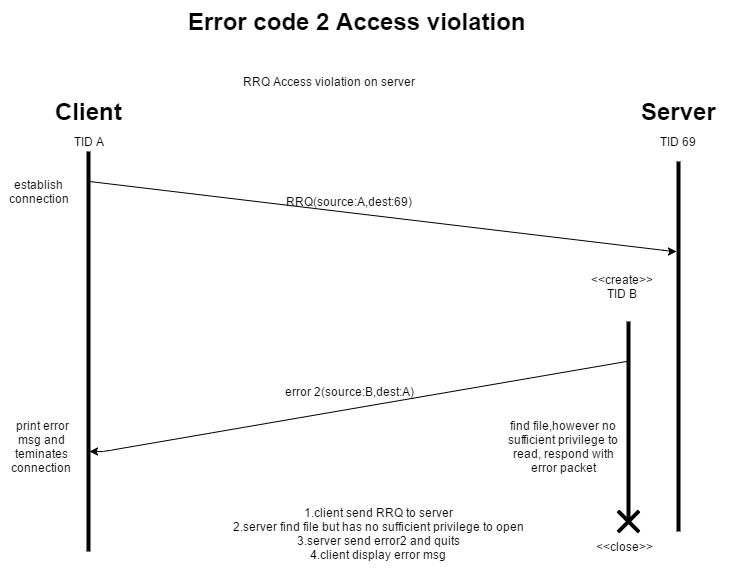

The diagram above was exported from draw.io. Its source (the exported page's mxGraphModel, read from the mxfile embedded in the PNG):
<mxGraphModel dx="798" dy="471" grid="1" gridSize="10" guides="1" tooltips="1" connect="1" arrows="1" fold="1" page="1" pageScale="1" pageWidth="826" pageHeight="1169" background="#ffffff" math="0" shadow="0">
  <root>
    <mxCell id="0" />
    <mxCell id="1" parent="0" />
    <mxCell id="2" value="" style="line;direction=south;html=1;perimeter=backbonePerimeter;points=[];outlineConnect=0;" vertex="1" parent="1">
      <mxGeometry x="80" y="210" width="30" height="400" as="geometry" />
    </mxCell>
    <mxCell id="3" value="" style="line;direction=south;html=1;perimeter=backbonePerimeter;points=[];outlineConnect=0;" vertex="1" parent="1">
      <mxGeometry x="680" y="220" width="10" height="370" as="geometry" />
    </mxCell>
    <mxCell id="4" value="Error code 2&amp;nbsp;&lt;span&gt;Access violation&lt;/span&gt;" style="text;html=1;fontSize=24;fontStyle=1;verticalAlign=middle;align=center;" vertex="1" parent="1">
      <mxGeometry x="313" y="60" width="100" height="40" as="geometry" />
    </mxCell>
    <mxCell id="5" value="Client" style="text;html=1;fontSize=24;fontStyle=1;verticalAlign=middle;align=center;" vertex="1" parent="1">
      <mxGeometry x="45" y="150" width="100" height="40" as="geometry" />
    </mxCell>
    <mxCell id="6" value="Server" style="text;html=1;fontSize=24;fontStyle=1;verticalAlign=middle;align=center;" vertex="1" parent="1">
      <mxGeometry x="635" y="150" width="100" height="40" as="geometry" />
    </mxCell>
    <mxCell id="7" value="TID A" style="text;html=1;strokeColor=none;fillColor=none;align=center;verticalAlign=middle;whiteSpace=wrap;overflow=hidden;" vertex="1" parent="1">
      <mxGeometry x="75" y="190" width="40" height="20" as="geometry" />
    </mxCell>
    <mxCell id="8" value="TID 69" style="text;html=1;strokeColor=none;fillColor=none;align=center;verticalAlign=middle;whiteSpace=wrap;overflow=hidden;" vertex="1" parent="1">
      <mxGeometry x="665" y="180" width="40" height="40" as="geometry" />
    </mxCell>
    <mxCell id="9" value="establish connection" style="text;html=1;strokeColor=none;fillColor=none;align=center;verticalAlign=middle;whiteSpace=wrap;overflow=hidden;" vertex="1" parent="1">
      <mxGeometry x="8" y="210" width="75" height="80" as="geometry" />
    </mxCell>
    <mxCell id="14" value="" style="line;direction=south;html=1;perimeter=backbonePerimeter;points=[];outlineConnect=0;rotation=-45;" vertex="1" parent="1">
      <mxGeometry x="630" y="565" width="10" height="30" as="geometry" />
    </mxCell>
    <mxCell id="15" value="" style="line;direction=south;html=1;perimeter=backbonePerimeter;points=[];outlineConnect=0;rotation=45;" vertex="1" parent="1">
      <mxGeometry x="630" y="565" width="10" height="30" as="geometry" />
    </mxCell>
    <mxCell id="19" value="&amp;lt;&amp;lt;close&amp;gt;&amp;gt;" style="text;html=1;strokeColor=none;fillColor=none;align=center;verticalAlign=middle;whiteSpace=wrap;overflow=hidden;" vertex="1" parent="1">
      <mxGeometry x="585" y="595" width="90" height="20" as="geometry" />
    </mxCell>
    <mxCell id="20" value="RRQ &lt;span&gt;Access violation&lt;/span&gt;&lt;span&gt;&amp;nbsp;on server&lt;/span&gt;&lt;br&gt;" style="text;html=1;strokeColor=none;fillColor=none;align=center;verticalAlign=middle;whiteSpace=wrap;overflow=hidden;" vertex="1" parent="1">
      <mxGeometry x="200" y="130" width="270" height="20" as="geometry" />
    </mxCell>
    <mxCell id="21" value="&amp;nbsp;print error msg and teminates connection" style="text;html=1;strokeColor=none;fillColor=none;align=center;verticalAlign=middle;whiteSpace=wrap;overflow=hidden;" vertex="1" parent="1">
      <mxGeometry x="8" y="450" width="80" height="110" as="geometry" />
    </mxCell>
    <mxCell id="22" value="RRQ(source:A,dest:69)" style="text;html=1;strokeColor=none;fillColor=none;align=center;verticalAlign=middle;whiteSpace=wrap;overflow=hidden;" vertex="1" parent="1">
      <mxGeometry x="250" y="250" width="210" height="20" as="geometry" />
    </mxCell>
    <mxCell id="23" value="&lt;div&gt;&lt;br&gt;&lt;/div&gt;&lt;div&gt;1.client send RRQ to server&lt;/div&gt;&lt;div&gt;2.server find file but has no sufficient privilege to open&lt;/div&gt;&lt;div&gt;3.server send error2 and quits&lt;/div&gt;&lt;div&gt;4.client display error msg&lt;/div&gt;" style="text;html=1;strokeColor=none;fillColor=none;align=center;verticalAlign=middle;whiteSpace=wrap;overflow=hidden;" vertex="1" parent="1">
      <mxGeometry x="210" y="530" width="350" height="110" as="geometry" />
    </mxCell>
    <mxCell id="24" value="" style="line;direction=south;html=1;perimeter=backbonePerimeter;points=[];outlineConnect=0;" vertex="1" parent="1">
      <mxGeometry x="630" y="380" width="10" height="200" as="geometry" />
    </mxCell>
    <mxCell id="25" value="&amp;lt;&amp;lt;create&amp;gt;&amp;gt;&lt;div&gt;TID B&lt;/div&gt;" style="text;html=1;strokeColor=none;fillColor=none;align=center;verticalAlign=middle;whiteSpace=wrap;overflow=hidden;" vertex="1" parent="1">
      <mxGeometry x="580" y="320" width="95" height="50" as="geometry" />
    </mxCell>
    <mxCell id="26" value="" style="endArrow=classic;html=1;" edge="1" parent="1" source="2" target="3">
      <mxGeometry width="50" height="50" relative="1" as="geometry">
        <mxPoint x="110" y="250" as="sourcePoint" />
        <mxPoint x="60" y="10" as="targetPoint" />
        <Array as="points">
          <mxPoint x="96" y="240" />
          <mxPoint x="680" y="310" />
        </Array>
      </mxGeometry>
    </mxCell>
    <mxCell id="27" value="" style="endArrow=classic;html=1;" edge="1" parent="1" source="24" target="2">
      <mxGeometry width="50" height="50" relative="1" as="geometry">
        <mxPoint x="620" y="430" as="sourcePoint" />
        <mxPoint x="110" y="490" as="targetPoint" />
        <Array as="points">
          <mxPoint x="633" y="420" />
          <mxPoint x="110" y="510" />
        </Array>
      </mxGeometry>
    </mxCell>
    <mxCell id="28" value="find file,however no sufficient privilege to read, respond with error packet" style="text;html=1;strokeColor=none;fillColor=none;align=center;verticalAlign=middle;whiteSpace=wrap;overflow=hidden;" vertex="1" parent="1">
      <mxGeometry x="505" y="440" width="130" height="130" as="geometry" />
    </mxCell>
    <mxCell id="29" value="error 2(source:B,dest:A)" style="text;html=1;strokeColor=none;fillColor=none;align=center;verticalAlign=middle;whiteSpace=wrap;overflow=hidden;" vertex="1" parent="1">
      <mxGeometry x="243" y="440" width="225" height="20" as="geometry" />
    </mxCell>
  </root>
</mxGraphModel>